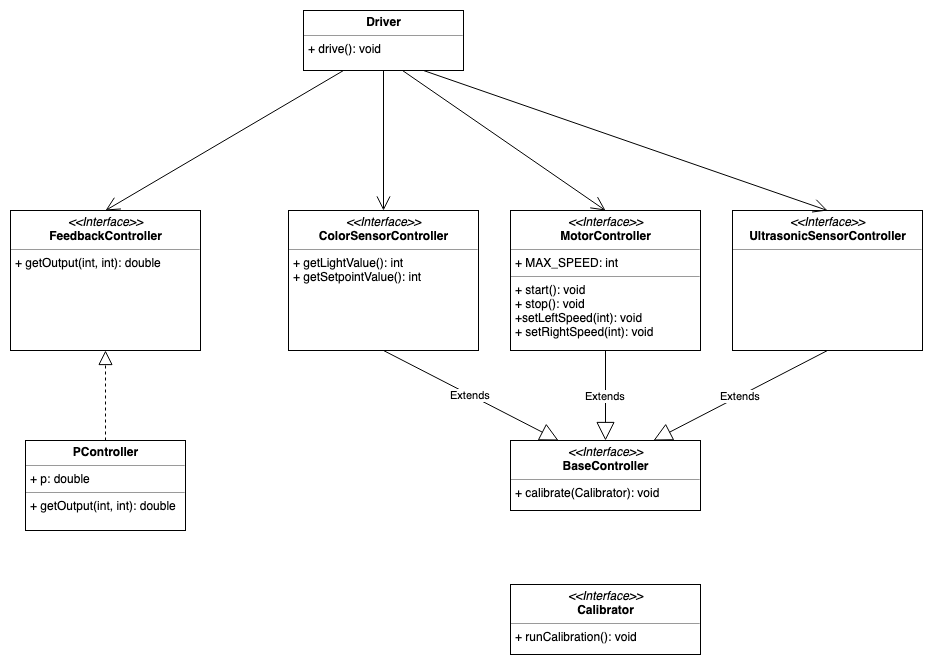

The diagram above was exported from draw.io. Its source (the exported page's mxGraphModel, read from the mxfile embedded in the PNG):
<mxGraphModel dx="918" dy="576" grid="1" gridSize="10" guides="1" tooltips="1" connect="1" arrows="1" fold="1" page="1" pageScale="1" pageWidth="827" pageHeight="1169" math="0" shadow="0">
  <root>
    <mxCell id="0" />
    <mxCell id="1" parent="0" />
    <mxCell id="yZx16iNQhQ_DnSWXe9gX-14" value="&lt;p style=&quot;margin: 0px ; margin-top: 4px ; text-align: center&quot;&gt;&lt;b&gt;Driver&lt;/b&gt;&lt;/p&gt;&lt;hr size=&quot;1&quot;&gt;&lt;p style=&quot;margin: 0px ; margin-left: 4px&quot;&gt;+ drive(): void&lt;/p&gt;" style="verticalAlign=top;align=left;overflow=fill;fontSize=12;fontFamily=Helvetica;html=1;" vertex="1" parent="1">
      <mxGeometry x="333" y="10" width="160" height="60" as="geometry" />
    </mxCell>
    <mxCell id="yZx16iNQhQ_DnSWXe9gX-16" value="&lt;p style=&quot;margin: 0px ; margin-top: 4px ; text-align: center&quot;&gt;&lt;i&gt;&amp;lt;&amp;lt;Interface&amp;gt;&amp;gt;&lt;/i&gt;&lt;br&gt;&lt;b&gt;MotorController&lt;/b&gt;&lt;/p&gt;&lt;hr size=&quot;1&quot;&gt;&lt;p style=&quot;margin: 0px ; margin-left: 4px&quot;&gt;+ MAX_SPEED: int&lt;/p&gt;&lt;hr size=&quot;1&quot;&gt;&lt;p style=&quot;margin: 0px ; margin-left: 4px&quot;&gt;+ start(): void&lt;/p&gt;&lt;p style=&quot;margin: 0px ; margin-left: 4px&quot;&gt;+ stop(): void&lt;/p&gt;&lt;p style=&quot;margin: 0px ; margin-left: 4px&quot;&gt;+setLeftSpeed(int): void&lt;/p&gt;&lt;p style=&quot;margin: 0px ; margin-left: 4px&quot;&gt;+ setRightSpeed(int): void&lt;/p&gt;" style="verticalAlign=top;align=left;overflow=fill;fontSize=12;fontFamily=Helvetica;html=1;" vertex="1" parent="1">
      <mxGeometry x="540" y="210" width="190" height="140" as="geometry" />
    </mxCell>
    <mxCell id="yZx16iNQhQ_DnSWXe9gX-17" value="&lt;p style=&quot;margin: 0px ; margin-top: 4px ; text-align: center&quot;&gt;&lt;i&gt;&amp;lt;&amp;lt;Interface&amp;gt;&amp;gt;&lt;/i&gt;&lt;br&gt;&lt;b&gt;ColorSensorController&lt;/b&gt;&lt;/p&gt;&lt;hr size=&quot;1&quot;&gt;&lt;p style=&quot;margin: 0px ; margin-left: 4px&quot;&gt;+ getLightValue(): int&lt;/p&gt;&lt;p style=&quot;margin: 0px ; margin-left: 4px&quot;&gt;+ getSetpointValue(): int&lt;/p&gt;&lt;p style=&quot;margin: 0px ; margin-left: 4px&quot;&gt;&lt;br&gt;&lt;/p&gt;" style="verticalAlign=top;align=left;overflow=fill;fontSize=12;fontFamily=Helvetica;html=1;" vertex="1" parent="1">
      <mxGeometry x="318" y="210" width="190" height="140" as="geometry" />
    </mxCell>
    <mxCell id="yZx16iNQhQ_DnSWXe9gX-18" value="&lt;p style=&quot;margin: 0px ; margin-top: 4px ; text-align: center&quot;&gt;&lt;i&gt;&amp;lt;&amp;lt;Interface&amp;gt;&amp;gt;&lt;/i&gt;&lt;br&gt;&lt;b&gt;UltrasonicSensorController&lt;/b&gt;&lt;/p&gt;&lt;hr size=&quot;1&quot;&gt;&lt;p style=&quot;margin: 0px ; margin-left: 4px&quot;&gt;&lt;br&gt;&lt;/p&gt;" style="verticalAlign=top;align=left;overflow=fill;fontSize=12;fontFamily=Helvetica;html=1;" vertex="1" parent="1">
      <mxGeometry x="762" y="210" width="190" height="140" as="geometry" />
    </mxCell>
    <mxCell id="yZx16iNQhQ_DnSWXe9gX-19" value="" style="endArrow=open;endFill=1;endSize=12;html=1;exitX=0.5;exitY=1;exitDx=0;exitDy=0;entryX=0.5;entryY=0;entryDx=0;entryDy=0;" edge="1" parent="1" source="yZx16iNQhQ_DnSWXe9gX-14" target="yZx16iNQhQ_DnSWXe9gX-17">
      <mxGeometry width="160" relative="1" as="geometry">
        <mxPoint x="404" y="206" as="sourcePoint" />
        <mxPoint x="380" y="110" as="targetPoint" />
      </mxGeometry>
    </mxCell>
    <mxCell id="yZx16iNQhQ_DnSWXe9gX-20" value="" style="endArrow=open;endFill=1;endSize=12;html=1;entryX=0.5;entryY=0;entryDx=0;entryDy=0;" edge="1" parent="1" target="yZx16iNQhQ_DnSWXe9gX-16">
      <mxGeometry width="160" relative="1" as="geometry">
        <mxPoint x="432" y="70" as="sourcePoint" />
        <mxPoint x="450" y="120" as="targetPoint" />
      </mxGeometry>
    </mxCell>
    <mxCell id="yZx16iNQhQ_DnSWXe9gX-21" value="" style="endArrow=open;endFill=1;endSize=12;html=1;exitX=0.75;exitY=1;exitDx=0;exitDy=0;entryX=0.5;entryY=0;entryDx=0;entryDy=0;" edge="1" parent="1" source="yZx16iNQhQ_DnSWXe9gX-14" target="yZx16iNQhQ_DnSWXe9gX-18">
      <mxGeometry width="160" relative="1" as="geometry">
        <mxPoint x="320" y="370" as="sourcePoint" />
        <mxPoint x="520" y="90" as="targetPoint" />
      </mxGeometry>
    </mxCell>
    <mxCell id="yZx16iNQhQ_DnSWXe9gX-22" value="&lt;p style=&quot;margin: 0px ; margin-top: 4px ; text-align: center&quot;&gt;&lt;i&gt;&amp;lt;&amp;lt;Interface&amp;gt;&amp;gt;&lt;/i&gt;&lt;br&gt;&lt;b&gt;FeedbackController&lt;/b&gt;&lt;/p&gt;&lt;hr size=&quot;1&quot;&gt;&lt;p style=&quot;margin: 0px ; margin-left: 4px&quot;&gt;+ getOutput(int, int): double&lt;/p&gt;" style="verticalAlign=top;align=left;overflow=fill;fontSize=12;fontFamily=Helvetica;html=1;" vertex="1" parent="1">
      <mxGeometry x="40" y="210" width="190" height="140" as="geometry" />
    </mxCell>
    <mxCell id="yZx16iNQhQ_DnSWXe9gX-23" value="" style="endArrow=open;endFill=1;endSize=12;html=1;entryX=0.5;entryY=0;entryDx=0;entryDy=0;exitX=0.25;exitY=1;exitDx=0;exitDy=0;" edge="1" parent="1" source="yZx16iNQhQ_DnSWXe9gX-14" target="yZx16iNQhQ_DnSWXe9gX-22">
      <mxGeometry width="160" relative="1" as="geometry">
        <mxPoint x="190" y="120" as="sourcePoint" />
        <mxPoint x="200" y="370" as="targetPoint" />
      </mxGeometry>
    </mxCell>
    <mxCell id="yZx16iNQhQ_DnSWXe9gX-24" value="&lt;p style=&quot;margin: 0px ; margin-top: 4px ; text-align: center&quot;&gt;&lt;b&gt;PController&lt;/b&gt;&lt;/p&gt;&lt;hr size=&quot;1&quot;&gt;&lt;p style=&quot;margin: 0px ; margin-left: 4px&quot;&gt;+ p: double&lt;/p&gt;&lt;hr size=&quot;1&quot;&gt;&lt;p style=&quot;margin: 0px ; margin-left: 4px&quot;&gt;+ getOutput(int, int): double&lt;/p&gt;&lt;p style=&quot;margin: 0px ; margin-left: 4px&quot;&gt;&lt;br&gt;&lt;/p&gt;" style="verticalAlign=top;align=left;overflow=fill;fontSize=12;fontFamily=Helvetica;html=1;" vertex="1" parent="1">
      <mxGeometry x="55" y="440" width="160" height="90" as="geometry" />
    </mxCell>
    <mxCell id="yZx16iNQhQ_DnSWXe9gX-26" value="" style="endArrow=block;dashed=1;endFill=0;endSize=12;html=1;exitX=0.5;exitY=0;exitDx=0;exitDy=0;entryX=0.5;entryY=1;entryDx=0;entryDy=0;" edge="1" parent="1" source="yZx16iNQhQ_DnSWXe9gX-24" target="yZx16iNQhQ_DnSWXe9gX-22">
      <mxGeometry width="160" relative="1" as="geometry">
        <mxPoint x="40" y="550" as="sourcePoint" />
        <mxPoint x="200" y="550" as="targetPoint" />
      </mxGeometry>
    </mxCell>
    <mxCell id="yZx16iNQhQ_DnSWXe9gX-27" value="&lt;p style=&quot;margin: 0px ; margin-top: 4px ; text-align: center&quot;&gt;&lt;i&gt;&amp;lt;&amp;lt;Interface&amp;gt;&amp;gt;&lt;/i&gt;&lt;br&gt;&lt;b&gt;BaseController&lt;/b&gt;&lt;/p&gt;&lt;hr size=&quot;1&quot;&gt;&lt;p style=&quot;margin: 0px ; margin-left: 4px&quot;&gt;+&amp;nbsp;&lt;span&gt;calibrate(Calibrator): void&lt;/span&gt;&lt;/p&gt;" style="verticalAlign=top;align=left;overflow=fill;fontSize=12;fontFamily=Helvetica;html=1;" vertex="1" parent="1">
      <mxGeometry x="540" y="440" width="190" height="70" as="geometry" />
    </mxCell>
    <mxCell id="yZx16iNQhQ_DnSWXe9gX-28" value="Extends" style="endArrow=block;endSize=16;endFill=0;html=1;exitX=0.5;exitY=1;exitDx=0;exitDy=0;entryX=0.25;entryY=0;entryDx=0;entryDy=0;" edge="1" parent="1" source="yZx16iNQhQ_DnSWXe9gX-17" target="yZx16iNQhQ_DnSWXe9gX-27">
      <mxGeometry width="160" relative="1" as="geometry">
        <mxPoint x="80" y="550" as="sourcePoint" />
        <mxPoint x="390" y="400" as="targetPoint" />
        <Array as="points" />
      </mxGeometry>
    </mxCell>
    <mxCell id="yZx16iNQhQ_DnSWXe9gX-30" value="Extends" style="endArrow=block;endSize=16;endFill=0;html=1;exitX=0.5;exitY=1;exitDx=0;exitDy=0;entryX=0.5;entryY=0;entryDx=0;entryDy=0;" edge="1" parent="1" source="yZx16iNQhQ_DnSWXe9gX-16" target="yZx16iNQhQ_DnSWXe9gX-27">
      <mxGeometry width="160" relative="1" as="geometry">
        <mxPoint x="80" y="550" as="sourcePoint" />
        <mxPoint x="240" y="550" as="targetPoint" />
      </mxGeometry>
    </mxCell>
    <mxCell id="yZx16iNQhQ_DnSWXe9gX-31" value="Extends" style="endArrow=block;endSize=16;endFill=0;html=1;exitX=0.5;exitY=1;exitDx=0;exitDy=0;entryX=0.75;entryY=0;entryDx=0;entryDy=0;" edge="1" parent="1" source="yZx16iNQhQ_DnSWXe9gX-18" target="yZx16iNQhQ_DnSWXe9gX-27">
      <mxGeometry width="160" relative="1" as="geometry">
        <mxPoint x="80" y="550" as="sourcePoint" />
        <mxPoint x="240" y="550" as="targetPoint" />
      </mxGeometry>
    </mxCell>
    <mxCell id="yZx16iNQhQ_DnSWXe9gX-33" value="&lt;p style=&quot;margin: 0px ; margin-top: 4px ; text-align: center&quot;&gt;&lt;i&gt;&amp;lt;&amp;lt;Interface&amp;gt;&amp;gt;&lt;/i&gt;&lt;br&gt;&lt;b&gt;Calibrator&lt;/b&gt;&lt;/p&gt;&lt;hr size=&quot;1&quot;&gt;&lt;p style=&quot;margin: 0px ; margin-left: 4px&quot;&gt;+ runCalibration(): void&lt;/p&gt;" style="verticalAlign=top;align=left;overflow=fill;fontSize=12;fontFamily=Helvetica;html=1;" vertex="1" parent="1">
      <mxGeometry x="540" y="584" width="190" height="70" as="geometry" />
    </mxCell>
  </root>
</mxGraphModel>